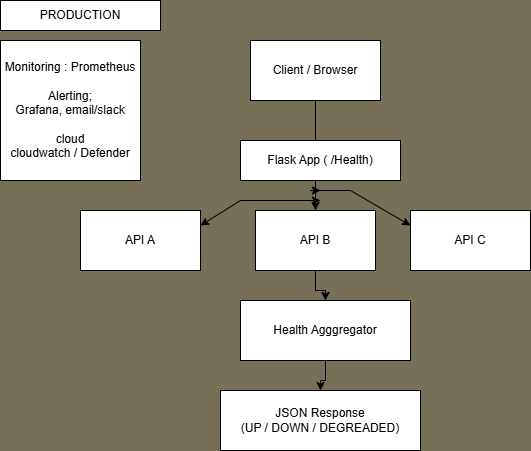

The diagram above was exported from draw.io. Its source (the exported page's mxGraphModel, read from the mxfile embedded in the PNG):
<mxGraphModel dx="1024" dy="482" grid="1" gridSize="10" guides="1" tooltips="1" connect="1" arrows="1" fold="1" page="1" pageScale="1" pageWidth="850" pageHeight="1100" background="light-dark(#757057, #121212)" math="0" shadow="0">
  <root>
    <mxCell id="0" />
    <mxCell id="1" parent="0" />
    <mxCell id="3RLmL1HV6MWdcXqWAejl-8" edge="1" parent="1" source="3RLmL1HV6MWdcXqWAejl-1" style="edgeStyle=orthogonalEdgeStyle;rounded=0;orthogonalLoop=1;jettySize=auto;html=1;" target="3RLmL1HV6MWdcXqWAejl-4" value="">
      <mxGeometry relative="1" as="geometry" />
    </mxCell>
    <mxCell id="3RLmL1HV6MWdcXqWAejl-1" parent="1" style="rounded=0;whiteSpace=wrap;html=1;" value="Client / Browser" vertex="1">
      <mxGeometry height="60" width="130" x="330" y="40" as="geometry" />
    </mxCell>
    <mxCell id="3RLmL1HV6MWdcXqWAejl-2" parent="1" style="rounded=0;whiteSpace=wrap;html=1;" value="Flask App ( /Health)" vertex="1">
      <mxGeometry height="40" width="160" x="320" y="140" as="geometry" />
    </mxCell>
    <mxCell id="3RLmL1HV6MWdcXqWAejl-3" parent="1" style="rounded=0;whiteSpace=wrap;html=1;" value="API A" vertex="1">
      <mxGeometry height="60" width="120" x="160" y="210" as="geometry" />
    </mxCell>
    <mxCell id="3RLmL1HV6MWdcXqWAejl-11" edge="1" parent="1" source="3RLmL1HV6MWdcXqWAejl-4" style="edgeStyle=orthogonalEdgeStyle;rounded=0;orthogonalLoop=1;jettySize=auto;html=1;" target="3RLmL1HV6MWdcXqWAejl-6" value="">
      <mxGeometry relative="1" as="geometry" />
    </mxCell>
    <mxCell id="3RLmL1HV6MWdcXqWAejl-4" parent="1" style="rounded=0;whiteSpace=wrap;html=1;" value="API B" vertex="1">
      <mxGeometry height="60" width="120" x="335" y="210" as="geometry" />
    </mxCell>
    <mxCell id="3RLmL1HV6MWdcXqWAejl-5" parent="1" style="rounded=0;whiteSpace=wrap;html=1;" value="API C" vertex="1">
      <mxGeometry height="60" width="120" x="490" y="210" as="geometry" />
    </mxCell>
    <mxCell id="3RLmL1HV6MWdcXqWAejl-12" edge="1" parent="1" source="3RLmL1HV6MWdcXqWAejl-6" style="edgeStyle=orthogonalEdgeStyle;rounded=0;orthogonalLoop=1;jettySize=auto;html=1;" target="3RLmL1HV6MWdcXqWAejl-7" value="">
      <mxGeometry relative="1" as="geometry" />
    </mxCell>
    <mxCell id="3RLmL1HV6MWdcXqWAejl-6" parent="1" style="rounded=0;whiteSpace=wrap;html=1;" value="Health Agggregator" vertex="1">
      <mxGeometry height="60" width="170" x="320" y="300" as="geometry" />
    </mxCell>
    <mxCell id="3RLmL1HV6MWdcXqWAejl-7" parent="1" style="rounded=0;whiteSpace=wrap;html=1;" value="JSON Response&lt;div&gt;(UP / DOWN / DEGREADED)&lt;/div&gt;" vertex="1">
      <mxGeometry height="60" width="200" x="300" y="390" as="geometry" />
    </mxCell>
    <mxCell id="3RLmL1HV6MWdcXqWAejl-13" edge="1" parent="1" source="3RLmL1HV6MWdcXqWAejl-3" style="endArrow=classic;startArrow=classic;html=1;rounded=0;exitX=1;exitY=0.25;exitDx=0;exitDy=0;" value="">
      <mxGeometry height="50" relative="1" width="50" as="geometry">
        <Array as="points">
          <mxPoint x="320" y="200" />
        </Array>
        <mxPoint x="400" y="280" as="sourcePoint" />
        <mxPoint x="400" y="200" as="targetPoint" />
      </mxGeometry>
    </mxCell>
    <mxCell id="3RLmL1HV6MWdcXqWAejl-14" edge="1" parent="1" style="endArrow=classic;startArrow=classic;html=1;rounded=0;entryX=0;entryY=0.25;entryDx=0;entryDy=0;" target="3RLmL1HV6MWdcXqWAejl-5" value="">
      <mxGeometry height="50" relative="1" width="50" as="geometry">
        <Array as="points">
          <mxPoint x="390" y="190" />
          <mxPoint x="430" y="190" />
        </Array>
        <mxPoint x="400" y="190" as="sourcePoint" />
        <mxPoint x="450" y="230" as="targetPoint" />
      </mxGeometry>
    </mxCell>
    <mxCell id="3RLmL1HV6MWdcXqWAejl-16" parent="1" style="whiteSpace=wrap;html=1;aspect=fixed;" value="Monitoring : Prometheus&lt;div&gt;&lt;br&gt;&lt;/div&gt;&lt;div&gt;Alerting;&lt;/div&gt;&lt;div&gt;Grafana, email/slack&lt;/div&gt;&lt;div&gt;&lt;br&gt;&lt;/div&gt;&lt;div&gt;cloud&lt;/div&gt;&lt;div&gt;cloudwatch / Defender&lt;/div&gt;" vertex="1">
      <mxGeometry height="140" width="140" x="80" y="40" as="geometry" />
    </mxCell>
    <mxCell id="3RLmL1HV6MWdcXqWAejl-18" parent="1" style="rounded=0;whiteSpace=wrap;html=1;" value="PRODUCTION" vertex="1">
      <mxGeometry height="30" width="160" x="80" as="geometry" />
    </mxCell>
  </root>
</mxGraphModel>